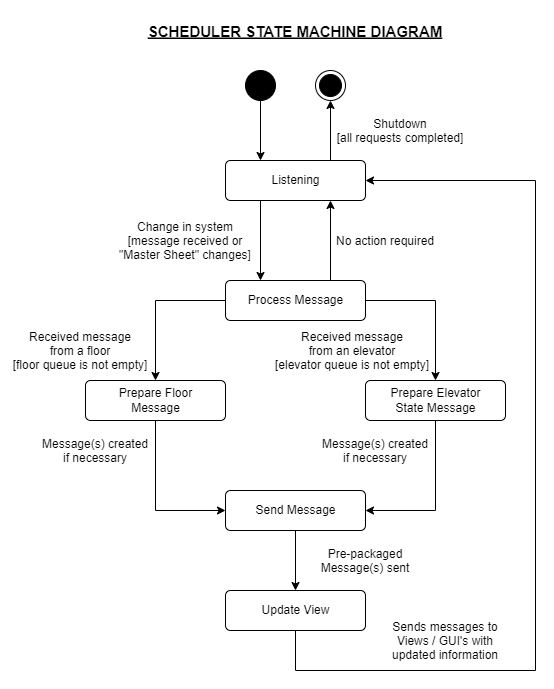

The diagram above was exported from draw.io. Its source (the exported page's mxGraphModel, read from the mxfile embedded in the PNG):
<mxGraphModel dx="1290" dy="587" grid="1" gridSize="10" guides="1" tooltips="1" connect="1" arrows="1" fold="1" page="1" pageScale="1" pageWidth="850" pageHeight="1100" math="0" shadow="0">
  <root>
    <mxCell id="0" />
    <mxCell id="1" parent="0" />
    <mxCell id="sxHmqEFy9JZyXfEFDoy3-13" style="edgeStyle=orthogonalEdgeStyle;rounded=0;orthogonalLoop=1;jettySize=auto;html=1;entryX=0.5;entryY=1;entryDx=0;entryDy=0;exitX=0.75;exitY=0;exitDx=0;exitDy=0;" parent="1" source="sxHmqEFy9JZyXfEFDoy3-3" target="sxHmqEFy9JZyXfEFDoy3-5" edge="1">
      <mxGeometry relative="1" as="geometry" />
    </mxCell>
    <mxCell id="sxHmqEFy9JZyXfEFDoy3-14" style="edgeStyle=orthogonalEdgeStyle;rounded=0;orthogonalLoop=1;jettySize=auto;html=1;exitX=0.25;exitY=1;exitDx=0;exitDy=0;entryX=0.25;entryY=0;entryDx=0;entryDy=0;" parent="1" source="sxHmqEFy9JZyXfEFDoy3-3" target="sxHmqEFy9JZyXfEFDoy3-6" edge="1">
      <mxGeometry relative="1" as="geometry" />
    </mxCell>
    <mxCell id="sxHmqEFy9JZyXfEFDoy3-3" value="Listening" style="html=1;align=center;verticalAlign=middle;rounded=1;absoluteArcSize=1;arcSize=10;dashed=0;" parent="1" vertex="1">
      <mxGeometry x="250" y="200" width="140" height="40" as="geometry" />
    </mxCell>
    <mxCell id="sxHmqEFy9JZyXfEFDoy3-12" style="edgeStyle=orthogonalEdgeStyle;rounded=0;orthogonalLoop=1;jettySize=auto;html=1;exitX=0.5;exitY=1;exitDx=0;exitDy=0;entryX=0.25;entryY=0;entryDx=0;entryDy=0;" parent="1" source="sxHmqEFy9JZyXfEFDoy3-4" target="sxHmqEFy9JZyXfEFDoy3-3" edge="1">
      <mxGeometry relative="1" as="geometry" />
    </mxCell>
    <mxCell id="sxHmqEFy9JZyXfEFDoy3-4" value="" style="ellipse;fillColor=strokeColor;" parent="1" vertex="1">
      <mxGeometry x="270" y="110" width="30" height="30" as="geometry" />
    </mxCell>
    <mxCell id="sxHmqEFy9JZyXfEFDoy3-5" value="" style="ellipse;html=1;shape=endState;fillColor=strokeColor;" parent="1" vertex="1">
      <mxGeometry x="340" y="110" width="30" height="30" as="geometry" />
    </mxCell>
    <mxCell id="sxHmqEFy9JZyXfEFDoy3-15" style="edgeStyle=orthogonalEdgeStyle;rounded=0;orthogonalLoop=1;jettySize=auto;html=1;exitX=0.75;exitY=0;exitDx=0;exitDy=0;entryX=0.75;entryY=1;entryDx=0;entryDy=0;" parent="1" source="sxHmqEFy9JZyXfEFDoy3-6" target="sxHmqEFy9JZyXfEFDoy3-3" edge="1">
      <mxGeometry relative="1" as="geometry" />
    </mxCell>
    <mxCell id="sxHmqEFy9JZyXfEFDoy3-16" style="edgeStyle=orthogonalEdgeStyle;rounded=0;orthogonalLoop=1;jettySize=auto;html=1;entryX=0.5;entryY=0;entryDx=0;entryDy=0;exitX=0;exitY=0.5;exitDx=0;exitDy=0;" parent="1" source="sxHmqEFy9JZyXfEFDoy3-6" target="sxHmqEFy9JZyXfEFDoy3-8" edge="1">
      <mxGeometry relative="1" as="geometry" />
    </mxCell>
    <mxCell id="sxHmqEFy9JZyXfEFDoy3-17" style="edgeStyle=orthogonalEdgeStyle;rounded=0;orthogonalLoop=1;jettySize=auto;html=1;exitX=1;exitY=0.5;exitDx=0;exitDy=0;entryX=0.5;entryY=0;entryDx=0;entryDy=0;" parent="1" source="sxHmqEFy9JZyXfEFDoy3-6" target="sxHmqEFy9JZyXfEFDoy3-9" edge="1">
      <mxGeometry relative="1" as="geometry" />
    </mxCell>
    <mxCell id="sxHmqEFy9JZyXfEFDoy3-6" value="Process Message" style="html=1;align=center;verticalAlign=middle;rounded=1;absoluteArcSize=1;arcSize=10;dashed=0;" parent="1" vertex="1">
      <mxGeometry x="250" y="320" width="140" height="40" as="geometry" />
    </mxCell>
    <mxCell id="sxHmqEFy9JZyXfEFDoy3-20" style="edgeStyle=orthogonalEdgeStyle;rounded=0;orthogonalLoop=1;jettySize=auto;html=1;exitX=0.5;exitY=1;exitDx=0;exitDy=0;entryX=1;entryY=0.5;entryDx=0;entryDy=0;" parent="1" source="wacdUdPUvKLmCCOww-KW-1" target="sxHmqEFy9JZyXfEFDoy3-3" edge="1">
      <mxGeometry relative="1" as="geometry">
        <Array as="points">
          <mxPoint x="320" y="710" />
          <mxPoint x="560" y="710" />
          <mxPoint x="560" y="220" />
        </Array>
      </mxGeometry>
    </mxCell>
    <mxCell id="wacdUdPUvKLmCCOww-KW-2" style="edgeStyle=orthogonalEdgeStyle;rounded=0;orthogonalLoop=1;jettySize=auto;html=1;entryX=0.5;entryY=0;entryDx=0;entryDy=0;" edge="1" parent="1" source="sxHmqEFy9JZyXfEFDoy3-7" target="wacdUdPUvKLmCCOww-KW-1">
      <mxGeometry relative="1" as="geometry" />
    </mxCell>
    <mxCell id="sxHmqEFy9JZyXfEFDoy3-7" value="Send Message" style="html=1;align=center;verticalAlign=middle;rounded=1;absoluteArcSize=1;arcSize=10;dashed=0;" parent="1" vertex="1">
      <mxGeometry x="250" y="530" width="140" height="40" as="geometry" />
    </mxCell>
    <mxCell id="sxHmqEFy9JZyXfEFDoy3-18" style="edgeStyle=orthogonalEdgeStyle;rounded=0;orthogonalLoop=1;jettySize=auto;html=1;exitX=0.5;exitY=1;exitDx=0;exitDy=0;entryX=0;entryY=0.5;entryDx=0;entryDy=0;" parent="1" source="sxHmqEFy9JZyXfEFDoy3-8" target="sxHmqEFy9JZyXfEFDoy3-7" edge="1">
      <mxGeometry relative="1" as="geometry" />
    </mxCell>
    <mxCell id="sxHmqEFy9JZyXfEFDoy3-8" value="Prepare Floor &lt;br&gt;Message" style="html=1;align=center;verticalAlign=middle;rounded=1;absoluteArcSize=1;arcSize=10;dashed=0;" parent="1" vertex="1">
      <mxGeometry x="110" y="420" width="140" height="40" as="geometry" />
    </mxCell>
    <mxCell id="sxHmqEFy9JZyXfEFDoy3-19" style="edgeStyle=orthogonalEdgeStyle;rounded=0;orthogonalLoop=1;jettySize=auto;html=1;exitX=0.5;exitY=1;exitDx=0;exitDy=0;entryX=1;entryY=0.5;entryDx=0;entryDy=0;" parent="1" source="sxHmqEFy9JZyXfEFDoy3-9" target="sxHmqEFy9JZyXfEFDoy3-7" edge="1">
      <mxGeometry relative="1" as="geometry" />
    </mxCell>
    <mxCell id="sxHmqEFy9JZyXfEFDoy3-9" value="Prepare Elevator &lt;br&gt;State Message" style="html=1;align=center;verticalAlign=middle;rounded=1;absoluteArcSize=1;arcSize=10;dashed=0;" parent="1" vertex="1">
      <mxGeometry x="390" y="420" width="140" height="40" as="geometry" />
    </mxCell>
    <mxCell id="sxHmqEFy9JZyXfEFDoy3-21" value="Change in system &#10;[message received or &#10;&quot;Master Sheet&quot; changes]" style="text;align=center;verticalAlign=middle;dashed=0;" parent="1" vertex="1">
      <mxGeometry x="140" y="260" width="140" height="40" as="geometry" />
    </mxCell>
    <mxCell id="sxHmqEFy9JZyXfEFDoy3-22" value="Received message&#10;from a floor &#10;[floor queue is not empty]" style="text;align=center;verticalAlign=middle;dashed=0;" parent="1" vertex="1">
      <mxGeometry x="35" y="370" width="140" height="40" as="geometry" />
    </mxCell>
    <mxCell id="sxHmqEFy9JZyXfEFDoy3-23" value="No action required" style="text;align=center;verticalAlign=middle;dashed=0;" parent="1" vertex="1">
      <mxGeometry x="340" y="260" width="140" height="40" as="geometry" />
    </mxCell>
    <mxCell id="sxHmqEFy9JZyXfEFDoy3-24" value="Received message&#10;from an elevator&#10;[elevator queue is not empty]" style="text;align=center;verticalAlign=middle;dashed=0;" parent="1" vertex="1">
      <mxGeometry x="307" y="370" width="140" height="40" as="geometry" />
    </mxCell>
    <mxCell id="sxHmqEFy9JZyXfEFDoy3-25" value="Message(s) created&#10;if necessary" style="text;align=center;verticalAlign=middle;dashed=0;" parent="1" vertex="1">
      <mxGeometry x="50" y="470" width="140" height="40" as="geometry" />
    </mxCell>
    <mxCell id="sxHmqEFy9JZyXfEFDoy3-27" value="Pre-packaged&#10;Message(s) sent" style="text;align=center;verticalAlign=middle;dashed=0;" parent="1" vertex="1">
      <mxGeometry x="320" y="590" width="140" height="20" as="geometry" />
    </mxCell>
    <mxCell id="sxHmqEFy9JZyXfEFDoy3-33" value="SCHEDULER STATE MACHINE DIAGRAM" style="text;align=center;verticalAlign=middle;dashed=0;fontStyle=5;fontSize=15;" parent="1" vertex="1">
      <mxGeometry x="250" y="50" width="140" height="40" as="geometry" />
    </mxCell>
    <mxCell id="sxHmqEFy9JZyXfEFDoy3-34" value="Shutdown&#10;[all requests completed]" style="text;align=center;verticalAlign=middle;dashed=0;" parent="1" vertex="1">
      <mxGeometry x="355" y="150" width="140" height="40" as="geometry" />
    </mxCell>
    <mxCell id="sxHmqEFy9JZyXfEFDoy3-37" value="Message(s) created&#10;if necessary" style="text;align=center;verticalAlign=middle;dashed=0;" parent="1" vertex="1">
      <mxGeometry x="330" y="470" width="140" height="40" as="geometry" />
    </mxCell>
    <mxCell id="wacdUdPUvKLmCCOww-KW-1" value="Update View" style="html=1;align=center;verticalAlign=middle;rounded=1;absoluteArcSize=1;arcSize=10;dashed=0;" vertex="1" parent="1">
      <mxGeometry x="250" y="630" width="140" height="40" as="geometry" />
    </mxCell>
    <mxCell id="wacdUdPUvKLmCCOww-KW-3" value="Sends messages to&#10;Views / GUI's with &#10;updated information" style="text;align=center;verticalAlign=middle;dashed=0;" vertex="1" parent="1">
      <mxGeometry x="400" y="660" width="140" height="40" as="geometry" />
    </mxCell>
  </root>
</mxGraphModel>